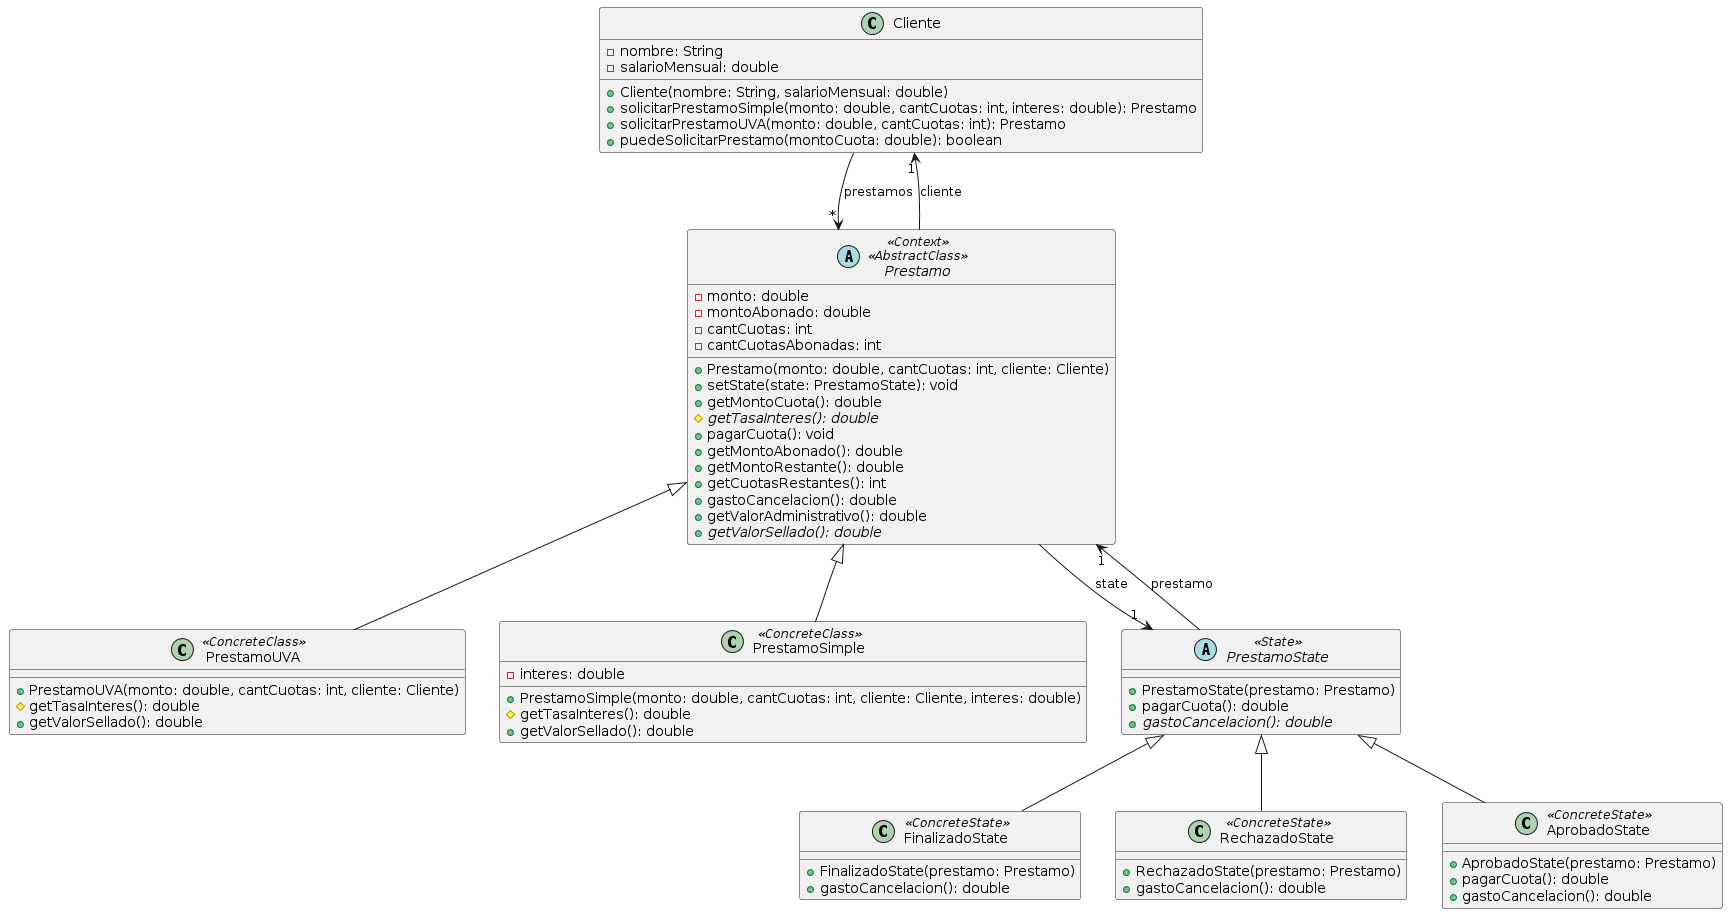

The diagram above was rendered by PlantUML. Its source (embedded in the PNG):
@startuml
class Cliente {
	-nombre: String
	-salarioMensual: double
	+Cliente(nombre: String, salarioMensual: double)
	+solicitarPrestamoSimple(monto: double, cantCuotas: int, interes: double): Prestamo
	+solicitarPrestamoUVA(monto: double, cantCuotas: int): Prestamo
	+puedeSolicitarPrestamo(montoCuota: double): boolean
}

abstract class Prestamo <<Context>><<AbstractClass>> {
	-monto: double
	-montoAbonado: double
	-cantCuotas: int
	-cantCuotasAbonadas: int
	+Prestamo(monto: double, cantCuotas: int, cliente: Cliente)
	+setState(state: PrestamoState): void
	+getMontoCuota(): double
	#{abstract} getTasaInteres(): double
	+pagarCuota(): void
	+getMontoAbonado(): double
	+getMontoRestante(): double
	+getCuotasRestantes(): int
	+gastoCancelacion(): double
	+getValorAdministrativo(): double
	+{abstract} getValorSellado(): double
}
Cliente --> "*" Prestamo : prestamos
Prestamo --> "1" Cliente : cliente

class PrestamoUVA <<ConcreteClass>> extends Prestamo {
	+PrestamoUVA(monto: double, cantCuotas: int, cliente: Cliente)
	#getTasaInteres(): double
	+getValorSellado(): double
}

class PrestamoSimple <<ConcreteClass>> extends Prestamo {
	-interes: double
	+PrestamoSimple(monto: double, cantCuotas: int, cliente: Cliente, interes: double)
	#getTasaInteres(): double
	+getValorSellado(): double
}

abstract class PrestamoState <<State>> {
	+PrestamoState(prestamo: Prestamo)
	+pagarCuota(): double
	+{abstract} gastoCancelacion(): double
}
Prestamo --> "1" PrestamoState : state
PrestamoState --> "1" Prestamo : prestamo

class FinalizadoState <<ConcreteState>> extends PrestamoState {
	+FinalizadoState(prestamo: Prestamo)
	+gastoCancelacion(): double
}

class RechazadoState <<ConcreteState>> extends PrestamoState {
	+RechazadoState(prestamo: Prestamo)
	+gastoCancelacion(): double
}

class AprobadoState <<ConcreteState>> extends PrestamoState {
	+AprobadoState(prestamo: Prestamo)
	+pagarCuota(): double
	+gastoCancelacion(): double
}
@enduml